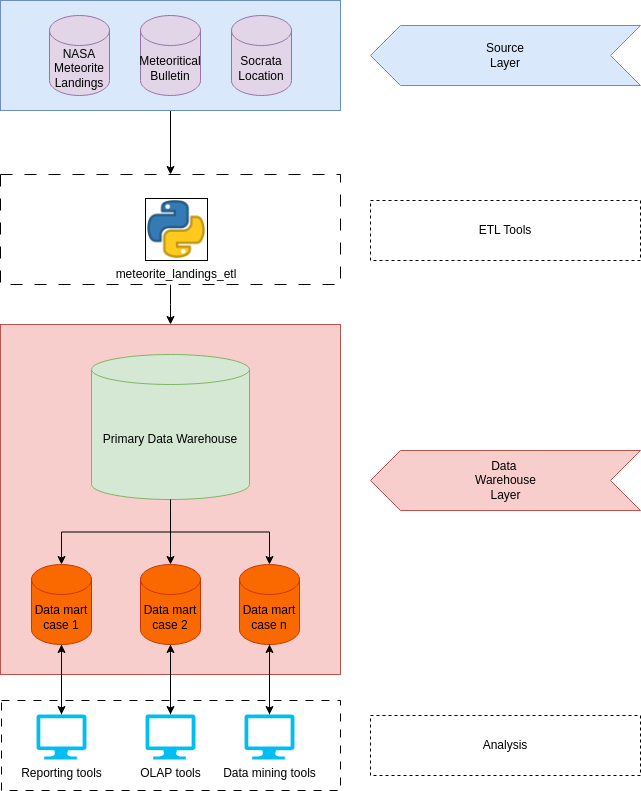

The diagram above was exported from draw.io. Its source (the exported page's mxGraphModel, read from the mxfile embedded in the PNG):
<mxGraphModel dx="1368" dy="618" grid="1" gridSize="10" guides="1" tooltips="1" connect="1" arrows="1" fold="1" page="1" pageScale="1" pageWidth="827" pageHeight="1169" math="0" shadow="0">
  <root>
    <mxCell id="0" />
    <mxCell id="1" parent="0" />
    <mxCell id="XJUEB8vd6OtwFzpqkmMM-49" value="" style="rounded=0;whiteSpace=wrap;html=1;dashed=1;dashPattern=8 8;" parent="1" vertex="1">
      <mxGeometry x="121" y="740" width="339" height="90" as="geometry" />
    </mxCell>
    <mxCell id="XJUEB8vd6OtwFzpqkmMM-19" value="" style="rounded=0;whiteSpace=wrap;html=1;fillColor=#f8cecc;strokeColor=#b85450;" parent="1" vertex="1">
      <mxGeometry x="120" y="364" width="340" height="350" as="geometry" />
    </mxCell>
    <mxCell id="XJUEB8vd6OtwFzpqkmMM-38" style="edgeStyle=orthogonalEdgeStyle;rounded=0;orthogonalLoop=1;jettySize=auto;html=1;entryX=0.5;entryY=0;entryDx=0;entryDy=0;" parent="1" source="XJUEB8vd6OtwFzpqkmMM-12" target="XJUEB8vd6OtwFzpqkmMM-8" edge="1">
      <mxGeometry relative="1" as="geometry" />
    </mxCell>
    <mxCell id="XJUEB8vd6OtwFzpqkmMM-12" value="" style="rounded=0;whiteSpace=wrap;html=1;fillColor=#dae8fc;strokeColor=#6c8ebf;" parent="1" vertex="1">
      <mxGeometry x="120" y="40" width="340" height="110" as="geometry" />
    </mxCell>
    <mxCell id="XJUEB8vd6OtwFzpqkmMM-37" style="edgeStyle=orthogonalEdgeStyle;rounded=0;orthogonalLoop=1;jettySize=auto;html=1;" parent="1" source="XJUEB8vd6OtwFzpqkmMM-8" edge="1">
      <mxGeometry relative="1" as="geometry">
        <mxPoint x="290" y="364" as="targetPoint" />
      </mxGeometry>
    </mxCell>
    <mxCell id="XJUEB8vd6OtwFzpqkmMM-8" value="" style="rounded=0;whiteSpace=wrap;html=1;dashed=1;dashPattern=12 12;" parent="1" vertex="1">
      <mxGeometry x="120" y="214" width="340" height="110" as="geometry" />
    </mxCell>
    <mxCell id="XJUEB8vd6OtwFzpqkmMM-1" value="NASA Meteorite Landings" style="shape=cylinder3;whiteSpace=wrap;html=1;boundedLbl=1;backgroundOutline=1;size=15;fillColor=#e1d5e7;strokeColor=#9673a6;" parent="1" vertex="1">
      <mxGeometry x="169" y="55" width="60" height="80" as="geometry" />
    </mxCell>
    <mxCell id="XJUEB8vd6OtwFzpqkmMM-2" value="Meteoritical Bulletin" style="shape=cylinder3;whiteSpace=wrap;html=1;boundedLbl=1;backgroundOutline=1;size=15;fillColor=#e1d5e7;strokeColor=#9673a6;" parent="1" vertex="1">
      <mxGeometry x="260" y="55" width="60" height="80" as="geometry" />
    </mxCell>
    <mxCell id="XJUEB8vd6OtwFzpqkmMM-3" value="meteorite_landings_etl" style="shape=image;verticalLabelPosition=bottom;labelBackgroundColor=default;verticalAlign=top;aspect=fixed;imageAspect=0;image=https://cdn3.iconfinder.com/data/icons/logos-and-brands-adobe/512/267_Python-512.png;imageBorder=default;" parent="1" vertex="1">
      <mxGeometry x="265" y="238" width="62" height="62" as="geometry" />
    </mxCell>
    <mxCell id="XJUEB8vd6OtwFzpqkmMM-11" value="Socrata Location" style="shape=cylinder3;whiteSpace=wrap;html=1;boundedLbl=1;backgroundOutline=1;size=15;fillColor=#e1d5e7;strokeColor=#9673a6;" parent="1" vertex="1">
      <mxGeometry x="351" y="55" width="60" height="80" as="geometry" />
    </mxCell>
    <mxCell id="XJUEB8vd6OtwFzpqkmMM-34" style="edgeStyle=orthogonalEdgeStyle;rounded=0;orthogonalLoop=1;jettySize=auto;html=1;" parent="1" source="XJUEB8vd6OtwFzpqkmMM-14" target="XJUEB8vd6OtwFzpqkmMM-15" edge="1">
      <mxGeometry relative="1" as="geometry" />
    </mxCell>
    <mxCell id="XJUEB8vd6OtwFzpqkmMM-36" style="edgeStyle=orthogonalEdgeStyle;rounded=0;orthogonalLoop=1;jettySize=auto;html=1;" parent="1" source="XJUEB8vd6OtwFzpqkmMM-14" target="XJUEB8vd6OtwFzpqkmMM-17" edge="1">
      <mxGeometry relative="1" as="geometry" />
    </mxCell>
    <mxCell id="XJUEB8vd6OtwFzpqkmMM-14" value="Primary Data Warehouse" style="shape=cylinder3;whiteSpace=wrap;html=1;boundedLbl=1;backgroundOutline=1;size=15;fillColor=#d5e8d4;strokeColor=#82b366;" parent="1" vertex="1">
      <mxGeometry x="211" y="394" width="158" height="145" as="geometry" />
    </mxCell>
    <mxCell id="XJUEB8vd6OtwFzpqkmMM-28" value="" style="edgeStyle=orthogonalEdgeStyle;rounded=0;orthogonalLoop=1;jettySize=auto;html=1;" parent="1" source="XJUEB8vd6OtwFzpqkmMM-15" target="XJUEB8vd6OtwFzpqkmMM-22" edge="1">
      <mxGeometry relative="1" as="geometry" />
    </mxCell>
    <mxCell id="XJUEB8vd6OtwFzpqkmMM-15" value="Data mart case 1" style="shape=cylinder3;whiteSpace=wrap;html=1;boundedLbl=1;backgroundOutline=1;size=15;fillColor=#fa6800;fontColor=#000000;strokeColor=#C73500;" parent="1" vertex="1">
      <mxGeometry x="151" y="604" width="60" height="80" as="geometry" />
    </mxCell>
    <mxCell id="XJUEB8vd6OtwFzpqkmMM-30" value="" style="edgeStyle=orthogonalEdgeStyle;rounded=0;orthogonalLoop=1;jettySize=auto;html=1;" parent="1" source="XJUEB8vd6OtwFzpqkmMM-16" target="XJUEB8vd6OtwFzpqkmMM-23" edge="1">
      <mxGeometry relative="1" as="geometry" />
    </mxCell>
    <mxCell id="XJUEB8vd6OtwFzpqkmMM-16" value="Data mart case 2" style="shape=cylinder3;whiteSpace=wrap;html=1;boundedLbl=1;backgroundOutline=1;size=15;fillColor=#fa6800;fontColor=#000000;strokeColor=#C73500;" parent="1" vertex="1">
      <mxGeometry x="260" y="604" width="60" height="80" as="geometry" />
    </mxCell>
    <mxCell id="XJUEB8vd6OtwFzpqkmMM-17" value="Data mart case n" style="shape=cylinder3;whiteSpace=wrap;html=1;boundedLbl=1;backgroundOutline=1;size=15;fillColor=#fa6800;fontColor=#000000;strokeColor=#C73500;" parent="1" vertex="1">
      <mxGeometry x="359" y="604" width="60" height="80" as="geometry" />
    </mxCell>
    <mxCell id="XJUEB8vd6OtwFzpqkmMM-27" value="" style="edgeStyle=orthogonalEdgeStyle;rounded=0;orthogonalLoop=1;jettySize=auto;html=1;" parent="1" source="XJUEB8vd6OtwFzpqkmMM-22" target="XJUEB8vd6OtwFzpqkmMM-15" edge="1">
      <mxGeometry relative="1" as="geometry" />
    </mxCell>
    <mxCell id="XJUEB8vd6OtwFzpqkmMM-22" value="Reporting tools" style="verticalLabelPosition=bottom;html=1;verticalAlign=top;align=center;strokeColor=none;fillColor=#00BEF2;shape=mxgraph.azure.computer;pointerEvents=1;" parent="1" vertex="1">
      <mxGeometry x="156" y="754" width="50" height="45" as="geometry" />
    </mxCell>
    <mxCell id="XJUEB8vd6OtwFzpqkmMM-31" style="edgeStyle=orthogonalEdgeStyle;rounded=0;orthogonalLoop=1;jettySize=auto;html=1;" parent="1" source="XJUEB8vd6OtwFzpqkmMM-23" target="XJUEB8vd6OtwFzpqkmMM-16" edge="1">
      <mxGeometry relative="1" as="geometry" />
    </mxCell>
    <mxCell id="XJUEB8vd6OtwFzpqkmMM-23" value="OLAP tools" style="verticalLabelPosition=bottom;html=1;verticalAlign=top;align=center;strokeColor=none;fillColor=#00BEF2;shape=mxgraph.azure.computer;pointerEvents=1;" parent="1" vertex="1">
      <mxGeometry x="265" y="754" width="50" height="45" as="geometry" />
    </mxCell>
    <mxCell id="XJUEB8vd6OtwFzpqkmMM-32" style="edgeStyle=orthogonalEdgeStyle;rounded=0;orthogonalLoop=1;jettySize=auto;html=1;" parent="1" source="XJUEB8vd6OtwFzpqkmMM-26" target="XJUEB8vd6OtwFzpqkmMM-17" edge="1">
      <mxGeometry relative="1" as="geometry" />
    </mxCell>
    <mxCell id="XJUEB8vd6OtwFzpqkmMM-26" value="Data mining tools" style="verticalLabelPosition=bottom;html=1;verticalAlign=top;align=center;strokeColor=none;fillColor=#00BEF2;shape=mxgraph.azure.computer;pointerEvents=1;" parent="1" vertex="1">
      <mxGeometry x="364" y="754" width="50" height="45" as="geometry" />
    </mxCell>
    <mxCell id="XJUEB8vd6OtwFzpqkmMM-33" style="edgeStyle=orthogonalEdgeStyle;rounded=0;orthogonalLoop=1;jettySize=auto;html=1;entryX=0.5;entryY=0;entryDx=0;entryDy=0;entryPerimeter=0;" parent="1" source="XJUEB8vd6OtwFzpqkmMM-17" target="XJUEB8vd6OtwFzpqkmMM-26" edge="1">
      <mxGeometry relative="1" as="geometry" />
    </mxCell>
    <mxCell id="XJUEB8vd6OtwFzpqkmMM-35" style="edgeStyle=orthogonalEdgeStyle;rounded=0;orthogonalLoop=1;jettySize=auto;html=1;entryX=0.5;entryY=0;entryDx=0;entryDy=0;entryPerimeter=0;" parent="1" source="XJUEB8vd6OtwFzpqkmMM-14" target="XJUEB8vd6OtwFzpqkmMM-16" edge="1">
      <mxGeometry relative="1" as="geometry" />
    </mxCell>
    <mxCell id="XJUEB8vd6OtwFzpqkmMM-39" value="" style="html=1;shadow=0;dashed=0;align=center;verticalAlign=middle;shape=mxgraph.arrows2.arrow;dy=0;dx=30;notch=30;rotation=-180;fillColor=#dae8fc;strokeColor=#6c8ebf;" parent="1" vertex="1">
      <mxGeometry x="490" y="65" width="270" height="60" as="geometry" />
    </mxCell>
    <mxCell id="XJUEB8vd6OtwFzpqkmMM-40" value="Source Layer" style="text;html=1;align=center;verticalAlign=middle;whiteSpace=wrap;rounded=0;" parent="1" vertex="1">
      <mxGeometry x="595" y="80" width="60" height="30" as="geometry" />
    </mxCell>
    <mxCell id="XJUEB8vd6OtwFzpqkmMM-45" value="" style="html=1;shadow=0;dashed=0;align=center;verticalAlign=middle;shape=mxgraph.arrows2.arrow;dy=0;dx=30;notch=30;rotation=-180;fillColor=#f8cecc;strokeColor=#b85450;" parent="1" vertex="1">
      <mxGeometry x="490" y="490" width="270" height="60" as="geometry" />
    </mxCell>
    <mxCell id="XJUEB8vd6OtwFzpqkmMM-46" value="Data&amp;nbsp;&lt;div&gt;Warehouse Layer&lt;/div&gt;" style="text;html=1;align=center;verticalAlign=middle;whiteSpace=wrap;rounded=0;" parent="1" vertex="1">
      <mxGeometry x="577.5" y="505" width="95" height="30" as="geometry" />
    </mxCell>
    <mxCell id="XJUEB8vd6OtwFzpqkmMM-47" value="ETL Tools" style="rounded=0;whiteSpace=wrap;html=1;dashed=1;" parent="1" vertex="1">
      <mxGeometry x="490" y="240" width="270" height="60" as="geometry" />
    </mxCell>
    <mxCell id="XJUEB8vd6OtwFzpqkmMM-48" value="Analysis" style="rounded=0;whiteSpace=wrap;html=1;dashed=1;" parent="1" vertex="1">
      <mxGeometry x="490" y="755" width="270" height="60" as="geometry" />
    </mxCell>
  </root>
</mxGraphModel>